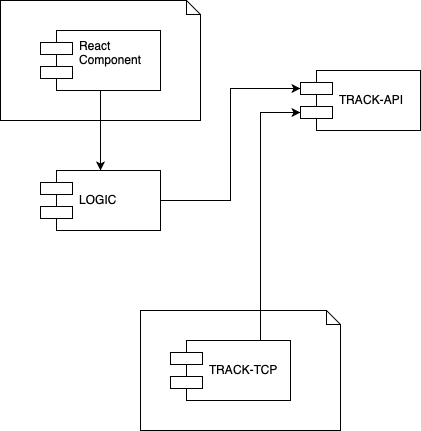

The diagram above was exported from draw.io. Its source (the exported page's mxGraphModel, read from the mxfile embedded in the PNG):
<mxGraphModel dx="1158" dy="664" grid="1" gridSize="10" guides="1" tooltips="1" connect="1" arrows="1" fold="1" page="1" pageScale="1" pageWidth="827" pageHeight="1169" math="0" shadow="0">
  <root>
    <mxCell id="0" />
    <mxCell id="1" parent="0" />
    <mxCell id="523VwKfZhY08FZcQEN0i-9" value="" style="shape=note;whiteSpace=wrap;html=1;size=14;verticalAlign=top;align=left;spacingTop=-6;" vertex="1" parent="1">
      <mxGeometry x="190" y="340" width="200" height="120" as="geometry" />
    </mxCell>
    <mxCell id="523VwKfZhY08FZcQEN0i-1" value="" style="shape=note;whiteSpace=wrap;html=1;size=14;verticalAlign=top;align=left;spacingTop=-6;" vertex="1" parent="1">
      <mxGeometry x="50" y="30" width="200" height="120" as="geometry" />
    </mxCell>
    <mxCell id="523VwKfZhY08FZcQEN0i-5" style="edgeStyle=orthogonalEdgeStyle;rounded=0;orthogonalLoop=1;jettySize=auto;html=1;exitX=0.5;exitY=1;exitDx=0;exitDy=0;entryX=0.5;entryY=0;entryDx=0;entryDy=0;" edge="1" parent="1" source="523VwKfZhY08FZcQEN0i-2" target="523VwKfZhY08FZcQEN0i-3">
      <mxGeometry relative="1" as="geometry" />
    </mxCell>
    <mxCell id="523VwKfZhY08FZcQEN0i-2" value="React&#10;Component&#10;" style="shape=component;align=left;spacingLeft=36;" vertex="1" parent="1">
      <mxGeometry x="90" y="60" width="120" height="60" as="geometry" />
    </mxCell>
    <mxCell id="523VwKfZhY08FZcQEN0i-6" style="edgeStyle=orthogonalEdgeStyle;rounded=0;orthogonalLoop=1;jettySize=auto;html=1;exitX=1;exitY=0.5;exitDx=0;exitDy=0;entryX=0;entryY=0.3;entryDx=0;entryDy=0;" edge="1" parent="1" source="523VwKfZhY08FZcQEN0i-3" target="523VwKfZhY08FZcQEN0i-4">
      <mxGeometry relative="1" as="geometry" />
    </mxCell>
    <mxCell id="523VwKfZhY08FZcQEN0i-3" value="LOGIC" style="shape=component;align=left;spacingLeft=36;" vertex="1" parent="1">
      <mxGeometry x="90" y="200" width="120" height="60" as="geometry" />
    </mxCell>
    <mxCell id="523VwKfZhY08FZcQEN0i-4" value="TRACK-API" style="shape=component;align=left;spacingLeft=36;" vertex="1" parent="1">
      <mxGeometry x="350" y="100" width="120" height="60" as="geometry" />
    </mxCell>
    <mxCell id="523VwKfZhY08FZcQEN0i-8" style="edgeStyle=orthogonalEdgeStyle;rounded=0;orthogonalLoop=1;jettySize=auto;html=1;exitX=0.75;exitY=0;exitDx=0;exitDy=0;entryX=0;entryY=0.7;entryDx=0;entryDy=0;" edge="1" parent="1" source="523VwKfZhY08FZcQEN0i-7" target="523VwKfZhY08FZcQEN0i-4">
      <mxGeometry relative="1" as="geometry" />
    </mxCell>
    <mxCell id="523VwKfZhY08FZcQEN0i-7" value="TRACK-TCP" style="shape=component;align=left;spacingLeft=36;" vertex="1" parent="1">
      <mxGeometry x="220" y="370" width="120" height="60" as="geometry" />
    </mxCell>
  </root>
</mxGraphModel>